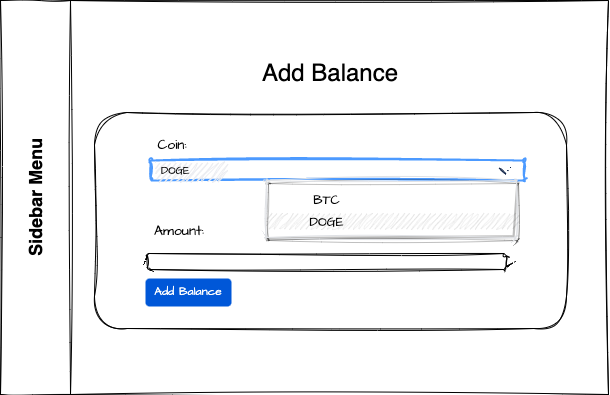

The diagram above was exported from draw.io. Its source (the exported page's mxGraphModel, read from the mxfile embedded in the PNG):
<mxGraphModel dx="836" dy="483" grid="0" gridSize="10" guides="1" tooltips="1" connect="1" arrows="1" fold="1" page="1" pageScale="1" pageWidth="3300" pageHeight="2339" background="none" math="0" shadow="0">
  <root>
    <mxCell id="0" />
    <mxCell id="1" parent="0" />
    <mxCell id="R9rUVliAvtqfRVLeSiZ5-2" value="&lt;font style=&quot;font-size: 18px;&quot;&gt;Sidebar Menu&lt;/font&gt;" style="swimlane;horizontal=0;whiteSpace=wrap;html=1;startSize=70;fillColor=#FFFFFF;rounded=0;sketch=1;curveFitting=1;jiggle=2;" parent="1" vertex="1">
      <mxGeometry x="274" y="68" width="608" height="394" as="geometry">
        <mxRectangle x="291" y="39" width="40" height="147" as="alternateBounds" />
      </mxGeometry>
    </mxCell>
    <mxCell id="R9rUVliAvtqfRVLeSiZ5-5" value="&lt;font style=&quot;font-size: 24px;&quot;&gt;Add Balance&lt;/font&gt;" style="text;html=1;strokeColor=none;fillColor=none;align=center;verticalAlign=middle;whiteSpace=wrap;rounded=0;fontSize=18;sketch=1;curveFitting=1;jiggle=2;" parent="R9rUVliAvtqfRVLeSiZ5-2" vertex="1">
      <mxGeometry x="175" y="58" width="310" height="30" as="geometry" />
    </mxCell>
    <mxCell id="OnjnrJ6l_iziBfYXiUT9-1" value="" style="rounded=1;whiteSpace=wrap;html=1;sketch=1;hachureGap=4;jiggle=2;curveFitting=1;fontFamily=Architects Daughter;fontSource=https%3A%2F%2Ffonts.googleapis.com%2Fcss%3Ffamily%3DArchitects%2BDaughter;fontSize=20;" vertex="1" parent="R9rUVliAvtqfRVLeSiZ5-2">
      <mxGeometry x="94" y="112" width="472" height="216" as="geometry" />
    </mxCell>
    <mxCell id="OnjnrJ6l_iziBfYXiUT9-2" value="Coin:" style="text;html=1;strokeColor=none;fillColor=none;align=center;verticalAlign=middle;whiteSpace=wrap;rounded=0;fontSize=14;fontFamily=Architects Daughter;" vertex="1" parent="R9rUVliAvtqfRVLeSiZ5-2">
      <mxGeometry x="137" y="130" width="70" height="30" as="geometry" />
    </mxCell>
    <mxCell id="OnjnrJ6l_iziBfYXiUT9-15" value="Amount:" style="text;html=1;strokeColor=none;fillColor=none;align=center;verticalAlign=middle;whiteSpace=wrap;rounded=0;fontSize=14;fontFamily=Architects Daughter;" vertex="1" parent="R9rUVliAvtqfRVLeSiZ5-2">
      <mxGeometry x="133" y="219" width="92" height="24" as="geometry" />
    </mxCell>
    <mxCell id="OnjnrJ6l_iziBfYXiUT9-16" value="" style="rounded=1;whiteSpace=wrap;html=1;sketch=1;hachureGap=4;jiggle=2;curveFitting=1;fontFamily=Architects Daughter;fontSource=https%3A%2F%2Ffonts.googleapis.com%2Fcss%3Ffamily%3DArchitects%2BDaughter;fontSize=20;" vertex="1" parent="R9rUVliAvtqfRVLeSiZ5-2">
      <mxGeometry x="147" y="253" width="359" height="16" as="geometry" />
    </mxCell>
    <mxCell id="OnjnrJ6l_iziBfYXiUT9-17" value="Add Balance" style="rounded=1;fillColor=#0057D8;strokeColor=none;html=1;whiteSpace=wrap;fontColor=#ffffff;align=center;verticalAlign=middle;fontStyle=0;fontSize=12;sketch=0;hachureGap=4;jiggle=2;curveFitting=1;fontFamily=Architects Daughter;fontSource=https%3A%2F%2Ffonts.googleapis.com%2Fcss%3Ffamily%3DArchitects%2BDaughter;" vertex="1" parent="R9rUVliAvtqfRVLeSiZ5-2">
      <mxGeometry x="145" y="278" width="86" height="28" as="geometry" />
    </mxCell>
    <mxCell id="OnjnrJ6l_iziBfYXiUT9-19" value="" style="rounded=1;arcSize=9;fillColor=#ffffff;strokeColor=#4C9AFF;html=1;strokeWidth=2;spacingLeft=30;fontColor=#000000;align=left;sketch=1;hachureGap=4;jiggle=2;curveFitting=1;fontFamily=Architects Daughter;fontSource=https%3A%2F%2Ffonts.googleapis.com%2Fcss%3Ffamily%3DArchitects%2BDaughter;fontSize=20;" vertex="1" parent="R9rUVliAvtqfRVLeSiZ5-2">
      <mxGeometry x="150" y="160" width="374" height="20" as="geometry" />
    </mxCell>
    <mxCell id="OnjnrJ6l_iziBfYXiUT9-20" value="" style="shape=step;whiteSpace=wrap;html=1;rounded=0;strokeColor=none;strokeWidth=2;fillColor=#0A1E43;gradientColor=none;fontFamily=Verdana;fontSize=14;fontColor=#000000;align=left;direction=south;size=0.65;sketch=1;hachureGap=4;jiggle=2;curveFitting=1;fontSource=https%3A%2F%2Ffonts.googleapis.com%2Fcss%3Ffamily%3DArchitects%2BDaughter;" vertex="1" parent="OnjnrJ6l_iziBfYXiUT9-19">
      <mxGeometry x="1" y="0.5" width="10" height="7" relative="1" as="geometry">
        <mxPoint x="-24" y="-3" as="offset" />
      </mxGeometry>
    </mxCell>
    <mxCell id="OnjnrJ6l_iziBfYXiUT9-21" value="DOGE" style="rounded=1;arcSize=9;fillColor=#ECEDF1;strokeColor=none;html=1;strokeWidth=2;spacingLeft=4;fontColor=#000000;align=left;fontSize=11;sketch=1;hachureGap=4;jiggle=2;curveFitting=1;fontFamily=Architects Daughter;fontSource=https%3A%2F%2Ffonts.googleapis.com%2Fcss%3Ffamily%3DArchitects%2BDaughter;" vertex="1" parent="OnjnrJ6l_iziBfYXiUT9-19">
      <mxGeometry y="0.5" width="70" height="20" relative="1" as="geometry">
        <mxPoint x="5" y="-10" as="offset" />
      </mxGeometry>
    </mxCell>
    <mxCell id="OnjnrJ6l_iziBfYXiUT9-23" value="&lt;span style=&quot;background-color: initial;&quot;&gt;&lt;br&gt;&lt;/span&gt;&lt;div&gt;&lt;div&gt;&lt;br&gt;&lt;/div&gt;&lt;br&gt;&lt;div&gt;&lt;br&gt;&lt;/div&gt;&lt;/div&gt;" style="html=1;rounded=1;fillColor=#ffffff;strokeColor=#DFE1E5;fontSize=12;align=left;fontColor=#000000;shadow=1;arcSize=1;whiteSpace=wrap;spacing=2;verticalAlign=top;fontStyle=0;spacingLeft=20;spacingTop=15;sketch=1;hachureGap=4;jiggle=2;curveFitting=1;fontFamily=Architects Daughter;fontSource=https%3A%2F%2Ffonts.googleapis.com%2Fcss%3Ffamily%3DArchitects%2BDaughter;" vertex="1" parent="R9rUVliAvtqfRVLeSiZ5-2">
      <mxGeometry x="266" y="180" width="250" height="57" as="geometry" />
    </mxCell>
    <mxCell id="OnjnrJ6l_iziBfYXiUT9-24" value="" style="rounded=0;fillColor=#000000;strokeColor=none;html=1;opacity=10;resizeWidth=1;sketch=1;hachureGap=4;jiggle=2;curveFitting=1;fontFamily=Architects Daughter;fontSource=https%3A%2F%2Ffonts.googleapis.com%2Fcss%3Ffamily%3DArchitects%2BDaughter;fontSize=20;" vertex="1" parent="OnjnrJ6l_iziBfYXiUT9-23">
      <mxGeometry width="250" height="14" relative="1" as="geometry">
        <mxPoint y="33" as="offset" />
      </mxGeometry>
    </mxCell>
    <mxCell id="OnjnrJ6l_iziBfYXiUT9-25" value="DOGE" style="text;html=1;strokeColor=none;fillColor=none;align=center;verticalAlign=middle;whiteSpace=wrap;rounded=0;fontSize=13;fontFamily=Architects Daughter;" vertex="1" parent="OnjnrJ6l_iziBfYXiUT9-23">
      <mxGeometry x="10.135135135135135" y="27" width="101.35135135135137" height="30" as="geometry" />
    </mxCell>
    <mxCell id="OnjnrJ6l_iziBfYXiUT9-29" value="BTC" style="text;html=1;strokeColor=none;fillColor=none;align=center;verticalAlign=middle;whiteSpace=wrap;rounded=0;fontSize=13;fontFamily=Architects Daughter;" vertex="1" parent="OnjnrJ6l_iziBfYXiUT9-23">
      <mxGeometry x="10.135135135135135" y="5" width="101.35135135135137" height="30" as="geometry" />
    </mxCell>
  </root>
</mxGraphModel>